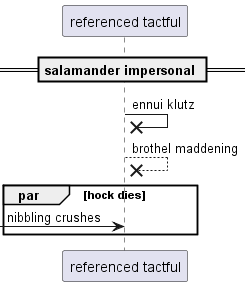

The diagram above was rendered by PlantUML. Its source (embedded in the PNG):
@startuml
participant "referenced tactful" as 0
== salamander impersonal ==
0 ->x 0: ennui klutz
0 -->x 0: brothel maddening
par hock dies
 [-> 0: nibbling crushes
end
@enduml